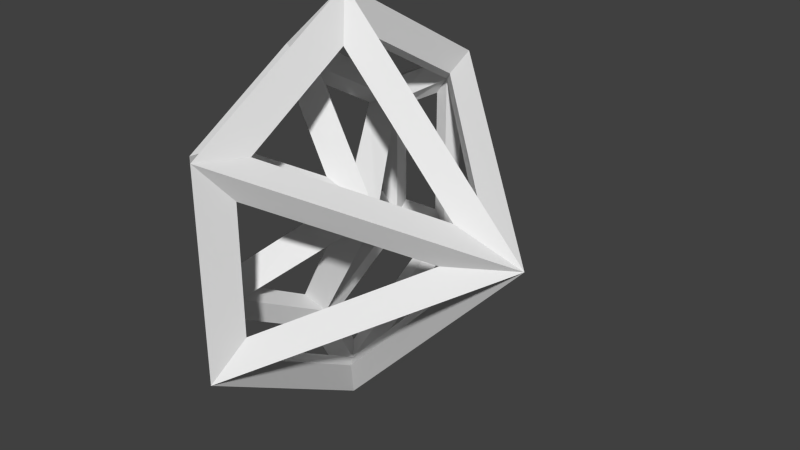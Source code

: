 # Source: chaser.blend  (saved by Blender 2.73.0; exported with 4.5.12 LTS)
import bpy
from mathutils import Matrix  # noqa: F401  (used for matrix-valued properties, if any)

bpy.ops.wm.read_factory_settings(use_empty=True)
scene = bpy.context.scene
scene.name = 'Scene'

# ---- collections
col_collection_1 = bpy.data.collections.new('Collection 1'); scene.collection.children.link(col_collection_1)

# ---- world
world_world = bpy.data.worlds.new('World'); scene.world = world_world
world_world.color = (0.05088, 0.05088, 0.05088)
world_world.use_sun_shadow = False
world_world.sun_shadow_jitter_overblur = 0.0
world_world.cycles.sampling_method = 'MANUAL'
world_world.cycles.sample_map_resolution = 256

# ---- meshes
me_torus = bpy.data.meshes.new('Torus')
me_torus.from_pydata([(1.4, 0.0, -0.4014), (5.762e-08, 1.987e-08, 0.9), (1.0, 0.0, -0.8014), (0.7, 1.212, -0.4014), (7.442e-09, 9.934e-09, -0.3014), (0.5, 0.866, -0.8014), (-0.7, 1.212, -0.4014), (-0.5, 0.866, -0.8014), (-1.4, 1.224e-07, -0.4014), (-1.0, 8.742e-08, -0.8014), (-0.7, -1.212, -0.4014), (-0.5, -0.866, -0.8014), (0.7, -1.212, -0.4014), (0.5, -0.866, -0.8014)], [], [(0, 2, 5, 3), (5, 7, 6, 3), (7, 9, 8, 6), (9, 11, 10, 8), (11, 13, 12, 10), (13, 2, 0, 12), (5, 2, 4), (7, 5, 4), (2, 13, 4), (11, 9, 4), (9, 7, 4), (13, 11, 4), (0, 3, 1), (3, 6, 1), (6, 8, 1), (8, 10, 1), (10, 12, 1), (12, 0, 1)])
me_torus.use_remesh_preserve_volume = False
me_torus.use_remesh_preserve_attributes = False
me_torus.use_mirror_vertex_groups = False
me_torus.update()

# ---- objects
ob_torus = bpy.data.objects.new('Torus', me_torus)

# ---- transforms, parenting, visibility, modifiers, constraints
ob_torus.location = (0.0, 0.0, 0.0)
ob_torus.rotation_euler = (-0.0, 1.571, 0.0)
ob_torus.lineart.crease_threshold = 0.0
_m = ob_torus.modifiers.new('Wireframe', 'WIREFRAME')
_m.thickness = 0.3

# ---- collection membership
col_collection_1.objects.link(ob_torus)

# ---- scene / render settings (as saved in the file)
scene.frame_start = 1; scene.frame_end = 250; scene.frame_set(1)
scene.render.engine = 'BLENDER_EEVEE_NEXT'
scene.render.resolution_percentage = 50
scene.render.dither_intensity = 0.0
scene.cycles.use_denoising = False
scene.cycles.samples = 10
scene.cycles.sampling_pattern = 'TABULATED_SOBOL'
scene.cycles.light_sampling_threshold = 0.0
scene.cycles.use_adaptive_sampling = False
scene.cycles.use_light_tree = False
scene.cycles.blur_glossy = 0.0
scene.cycles.pixel_filter_type = 'GAUSSIAN'
scene.cycles.sample_clamp_indirect = 0.0
scene.view_settings.view_transform = 'Standard'
bpy.context.view_layer.update()

# ---- added for rendering (the .blend has no active camera and no usable light): camera, sun
cam_auto = bpy.data.cameras.new('AutoCamera')
cam_auto.lens = 50.0
cam_auto.sensor_width = 36.0
cam_auto.clip_end = 1000.0
ob_auto_camera = bpy.data.objects.new('AutoCamera', cam_auto)
scene.collection.objects.link(ob_auto_camera)
ob_auto_camera.location = (4.27209, -5.06223, 3.37482)
ob_auto_camera.rotation_euler = (1.09748, -7.21219e-08, 0.694738)
scene.camera = ob_auto_camera
light_auto_sun = bpy.data.lights.new('AutoSun', 'SUN')
light_auto_sun.energy = 3.0
light_auto_sun.angle = 0.0523599
ob_auto_sun = bpy.data.objects.new('AutoSun', light_auto_sun)
scene.collection.objects.link(ob_auto_sun)
ob_auto_sun.rotation_euler = (0.872665, 0.174533, 0.523599)
bpy.context.view_layer.update()
